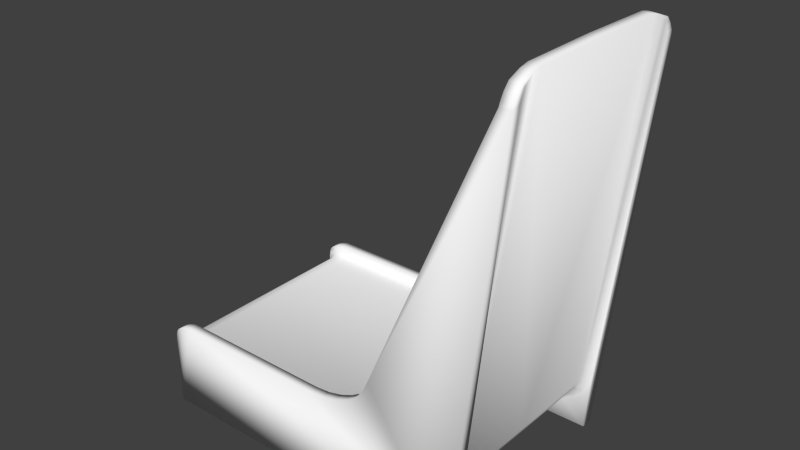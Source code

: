 # Source: seat.blend  (saved by Blender 2.73.0; exported with 4.5.12 LTS)
import bpy
from mathutils import Matrix  # noqa: F401  (used for matrix-valued properties, if any)

bpy.ops.wm.read_factory_settings(use_empty=True)
scene = bpy.context.scene
scene.name = 'Scene'

# ---- collections
col_collection_1 = bpy.data.collections.new('Collection 1'); scene.collection.children.link(col_collection_1)

# ---- materials (node trees are filled in below, after node groups)
mat_defaultwhite = bpy.data.materials.new('DefaultWhite')
mat_defaultwhite.alpha_threshold = 0.0
mat_defaultwhite.use_transparent_shadow = False
mat_defaultwhite.diffuse_color = (1.0, 1.0, 1.0, 1.0)
mat_defaultwhite.roughness = 0.5

# ---- node groups
ng_auto_smooth = bpy.data.node_groups.new('Auto Smooth', 'GeometryNodeTree')
_s = ng_auto_smooth.interface.new_socket(name='Geometry', in_out='OUTPUT', socket_type='NodeSocketGeometry')
_s = ng_auto_smooth.interface.new_socket(name='Geometry', in_out='INPUT', socket_type='NodeSocketGeometry')
_s = ng_auto_smooth.interface.new_socket(name='Angle', in_out='INPUT', socket_type='NodeSocketFloat')
_s.subtype = 'ANGLE'
_s.min_value = 0.0
_s.max_value = 3.142
ng_auto_smooth.is_modifier = True
_N = ng_auto_smooth.nodes; _L = ng_auto_smooth.links
n0 = _N.new('NodeGroupOutput'); n0.name = 'Group Output'; n0.location = (480, -100)
n1 = _N.new('NodeGroupInput'); n1.name = 'Group Input'; n1.location = (-420, -300)
n2 = _N.new('NodeGroupInput'); n2.name = 'Group Input.001'; n2.location = (-60, -100)
n3 = _N.new('GeometryNodeSetShadeSmooth'); n3.name = 'Set Shade Smooth'; n3.location = (120, -100)
n3.domain = 'EDGE'
n4 = _N.new('GeometryNodeSetShadeSmooth'); n4.name = 'Set Shade Smooth.001'; n4.location = (300, -100)
n5 = _N.new('GeometryNodeInputMeshEdgeAngle'); n5.name = 'Edge Angle'; n5.location = (-420, -220)
n6 = _N.new('GeometryNodeInputEdgeSmooth'); n6.name = 'Is Edge Smooth'; n6.location = (-60, -160)
n7 = _N.new('GeometryNodeInputShadeSmooth'); n7.name = 'Is Face Smooth'; n7.location = (-240, -340)
n8 = _N.new('FunctionNodeBooleanMath'); n8.name = 'Boolean Math'; n8.location = (-60, -220)
n9 = _N.new('FunctionNodeCompare'); n9.name = 'Compare'; n9.location = (-240, -180)
n9.operation = 'LESS_EQUAL'
_L.new(n5.outputs[0], n9.inputs[0])
_L.new(n4.outputs[0], n0.inputs[0])
_L.new(n1.outputs[1], n9.inputs[1])
_L.new(n9.outputs[0], n8.inputs[0])
_L.new(n7.outputs[0], n8.inputs[1])
_L.new(n2.outputs[0], n3.inputs[0])
_L.new(n6.outputs[0], n3.inputs[1])
_L.new(n3.outputs[0], n4.inputs[0])
_L.new(n8.outputs[0], n3.inputs[2])
n0.is_active_output = True

# ---- material node trees

# ---- world
world_world = bpy.data.worlds.new('World'); scene.world = world_world
world_world.color = (0.05088, 0.05088, 0.05088)
world_world.use_sun_shadow = False
world_world.sun_shadow_jitter_overblur = 0.0
world_world.cycles.sampling_method = 'MANUAL'
world_world.cycles.sample_map_resolution = 256

# ---- meshes
me_seat = bpy.data.meshes.new('seat')
me_seat.from_pydata([(-0.3456, -0.1343, -0.04407), (-0.3466, -0.1356, -0.0423), (-0.3543, -0.1267, -0.04948), (0.04163, -0.1313, -0.1087), (0.04555, -0.1343, -0.1102), (0.03027, -0.1343, -0.1199), (0.02637, -0.1313, -0.1184), (-0.05456, -0.1356, -0.04223), (-0.05235, -0.1343, -0.04392), (-0.3677, -0.1343, -0.05971), (-0.3696, -0.1356, -0.05835), (-0.367, -0.1356, -0.05025), (-0.365, -0.1343, -0.05161), (-0.3479, -0.1356, -0.03381), (-0.3548, -0.1356, -0.03488), (-0.3548, -0.1509, -0.03488), (-0.3479, -0.1509, -0.03381), (0.06104, 0.0, -0.07737), (0.05232, 0.0, -0.09328), (-0.009568, -0.1267, -0.02282), (-0.01179, -0.1313, -0.02048), (-0.002222, -0.1313, 0.002342), (0.0, -0.1267, 0.0), (-0.3666, -0.1313, -0.1256), (-0.3676, -0.1343, -0.1277), (-0.3665, -0.1313, -0.06121), (-0.02515, 0.0, -0.03966), (-0.02515, -0.1267, -0.03966), (-0.37, -0.1509, -0.1505), (-0.3702, -0.1509, -0.05509), (-0.3702, -0.1356, -0.05509), (-0.37, -0.1356, -0.1505), (0.107, -0.1421, 0.3802), (0.1063, -0.1343, 0.3797), (0.107, -0.1356, 0.3751), (0.107, -0.1441, 0.3751), (-0.3642, -0.1267, -0.06237), (-0.3639, -0.1313, -0.05312), (-0.3616, -0.1267, -0.05428), (-0.365, -0.1356, -0.04005), (-0.3679, -0.1356, -0.04432), (-0.3679, -0.1509, -0.04432), (-0.365, -0.1509, -0.04005), (-0.02736, -0.1313, -0.03732), (-0.02858, -0.1343, -0.03502), (-0.01301, -0.1343, -0.01818), (0.1222, -0.1303, 0.3964), (0.1217, -0.1267, 0.3927), (0.1217, -0.114, 0.4023), (0.107, -0.1268, 0.3935), (0.107, -0.1303, 0.3964), (0.1072, -0.114, 0.4033), (-0.1165, -0.1356, -0.03213), (-0.1368, -0.1356, -0.0341), (-0.1368, -0.1509, -0.0341), (-0.1165, -0.1509, -0.03213), (0.06418, -0.1313, -0.07964), (0.0681, -0.1343, -0.08116), (0.05938, -0.1343, -0.09707), (0.05546, -0.1313, -0.09555), (-0.05051, -0.1356, 0.009729), (-0.05844, -0.1356, -0.001905), (-0.05844, -0.1509, -0.001905), (-0.05051, -0.1509, 0.009729), (-0.3642, 0.0, -0.1237), (-0.009568, 0.0, -0.02282), (-0.08201, -0.1356, -0.02032), (-0.09808, -0.1356, -0.02723), (-0.09808, -0.1509, -0.02723), (-0.08201, -0.1509, -0.02032), (-0.06884, -0.1356, -0.01208), (-0.06884, -0.1509, -0.01208), (-0.3568, -0.1343, -0.04534), (-0.3578, -0.1356, -0.04357), (0.05232, -0.1267, -0.09328), (0.03849, -0.1267, -0.1065), (0.03849, 0.0, -0.1065), (-0.3434, -0.1267, -0.04857), (-0.3451, -0.1313, -0.04646), (0.1217, 0.0, 0.4061), (0.1072, 0.0, 0.4071), (0.1072, -0.1018, 0.4058), (0.1217, -0.1018, 0.4047), (-0.03079, -0.1356, -0.03332), (0.02323, 0.0, -0.1161), (0.02323, -0.1267, -0.1161), (-0.3642, -0.1267, -0.1237), (-0.01522, -0.1356, -0.01648), (-0.3563, -0.1313, -0.04772), (-0.3606, -0.1356, -0.03695), (-0.3606, -0.1509, -0.03695), (-0.3696, -0.1509, -0.04946), (-0.3696, -0.1356, -0.04946), (-0.04891, -0.1267, -0.04857), (-0.05113, -0.1313, -0.04622), (-0.3404, -0.1356, -0.03379), (-0.3404, -0.1509, -0.03379), (-0.04477, -0.1356, 0.0221), (-0.04477, -0.1509, 0.0221), (-0.003444, -0.1343, 0.004644), (0.1066, -0.1313, 0.3861), (0.107, -0.1372, 0.3885), (0.1222, -0.1343, 0.3786), (0.1222, -0.1421, 0.3802), (0.1222, -0.1441, 0.3751), (0.1222, -0.1356, 0.3738), (0.1222, -0.1313, 0.3852), (0.1222, -0.1372, 0.3885), (-0.005638, -0.1356, 0.006338), (-0.3691, -0.1356, -0.1305), (0.06104, -0.1267, -0.07737), (-0.04891, 0.0, -0.04857), (0.0664, -0.1356, -0.1505), (0.0664, -0.1509, -0.1505), (0.07154, -0.1356, -0.08276), (0.03372, -0.1356, -0.1215), (0.04899, -0.1356, -0.1118), (0.06282, -0.1356, -0.09867), (-0.3456, 0.1343, -0.04407), (-0.3466, 0.1356, -0.0423), (-0.3543, 0.0, -0.04948), (-0.3543, 0.1267, -0.04948), (0.04163, 0.1313, -0.1087), (0.04555, 0.1343, -0.1102), (0.03027, 0.1343, -0.1199), (0.02637, 0.1313, -0.1184), (-0.3434, 0.0, -0.04857), (-0.05456, 0.1356, -0.04223), (-0.05235, 0.1343, -0.04392), (-0.3677, 0.1343, -0.05971), (-0.3696, 0.1356, -0.05835), (-0.367, 0.1356, -0.05025), (-0.365, 0.1343, -0.05161), (-0.3479, 0.1356, -0.03381), (-0.3548, 0.1356, -0.03488), (-0.3548, 0.1509, -0.03488), (-0.3479, 0.1509, -0.03381), (-0.009568, 0.1267, -0.02282), (-0.01179, 0.1313, -0.02048), (-0.002222, 0.1313, 0.002342), (0.0, 0.1267, 0.0), (-0.3666, 0.1313, -0.1256), (-0.3676, 0.1343, -0.1277), (-0.3665, 0.1313, -0.06121), (-0.02515, 0.1267, -0.03966), (-0.37, 0.1509, -0.1505), (-0.3702, 0.1509, -0.05509), (-0.3702, 0.1356, -0.05509), (-0.37, 0.1356, -0.1505), (0.107, 0.1421, 0.3802), (0.1063, 0.1343, 0.3797), (0.107, 0.1356, 0.3751), (0.107, 0.1441, 0.3751), (-0.3642, 0.1267, -0.06237), (-0.3639, 0.1313, -0.05312), (-0.3616, 0.1267, -0.05428), (-0.365, 0.1356, -0.04005), (-0.3679, 0.1356, -0.04432), (-0.3679, 0.1509, -0.04432), (-0.365, 0.1509, -0.04005), (-0.02736, 0.1313, -0.03732), (-0.02858, 0.1343, -0.03502), (-0.01301, 0.1343, -0.01818), (0.1222, 0.1303, 0.3964), (0.1217, 0.1267, 0.3927), (0.1217, 0.114, 0.4023), (0.107, 0.1268, 0.3935), (0.107, 0.1303, 0.3964), (0.1072, 0.114, 0.4033), (-0.1165, 0.1356, -0.03213), (-0.1368, 0.1356, -0.0341), (-0.1368, 0.1509, -0.0341), (-0.1165, 0.1509, -0.03213), (0.06418, 0.1313, -0.07964), (0.0681, 0.1343, -0.08116), (0.05938, 0.1343, -0.09707), (0.05546, 0.1313, -0.09555), (-0.3616, 0.0, -0.05428), (-0.05051, 0.1356, 0.009729), (-0.05844, 0.1356, -0.001905), (-0.05844, 0.1509, -0.001905), (-0.05051, 0.1509, 0.009729), (-0.3642, 0.0, -0.06237), (0.0, 0.0, 0.0), (-0.08201, 0.1356, -0.02032), (-0.09808, 0.1356, -0.02723), (-0.09808, 0.1509, -0.02723), (-0.08201, 0.1509, -0.02032), (-0.06884, 0.1356, -0.01208), (-0.06884, 0.1509, -0.01208), (-0.3568, 0.1343, -0.04534), (-0.3578, 0.1356, -0.04357), (0.05232, 0.1267, -0.09328), (0.03849, 0.1267, -0.1065), (-0.3434, 0.1267, -0.04857), (-0.3451, 0.1313, -0.04645), (0.1072, 0.1018, 0.4058), (0.1217, 0.1018, 0.4047), (-0.03079, 0.1356, -0.03332), (0.02323, 0.1267, -0.1161), (-0.3642, 0.1267, -0.1237), (-0.01522, 0.1356, -0.01648), (-0.3563, 0.1313, -0.04772), (-0.3606, 0.1356, -0.03695), (-0.3606, 0.1509, -0.03695), (-0.3696, 0.1509, -0.04946), (-0.3696, 0.1356, -0.04946), (-0.04891, 0.1267, -0.04857), (-0.05113, 0.1313, -0.04622), (-0.3404, 0.1356, -0.03379), (-0.3404, 0.1509, -0.03379), (-0.04477, 0.1356, 0.0221), (-0.04477, 0.1509, 0.0221), (-0.003444, 0.1343, 0.004644), (0.1066, 0.1313, 0.3861), (0.107, 0.1372, 0.3885), (0.1222, 0.1343, 0.3786), (0.1222, 0.1421, 0.3802), (0.1222, 0.1441, 0.3751), (0.1222, 0.1356, 0.3738), (0.1222, 0.1313, 0.3852), (0.1222, 0.1372, 0.3885), (-0.005638, 0.1356, 0.006338), (-0.3691, 0.1356, -0.1305), (0.06104, 0.1267, -0.07737), (0.0664, 0.1356, -0.1505), (0.0664, 0.1509, -0.1505), (0.07154, 0.1356, -0.08276), (0.03372, 0.1356, -0.1215), (0.04899, 0.1356, -0.1118), (0.06282, 0.1356, -0.09867)], [], [(3, 4, 5, 6), (40, 11, 92), (9, 10, 11, 12), (13, 14, 15, 16), (19, 20, 21, 22), (23, 24, 9, 25), (28, 29, 30, 31), (32, 33, 34, 35), (36, 25, 37, 38), (39, 40, 41, 42), (46, 47, 48), (49, 50, 51), (25, 9, 12, 37), (52, 53, 54, 55), (56, 57, 58, 59), (60, 61, 62, 63), (66, 67, 68, 69), (11, 10, 30, 92), (18, 74, 75, 76), (94, 8, 44, 43), (95, 13, 16, 96), (74, 59, 3, 75), (79, 80, 81, 82), (86, 23, 25, 36), (14, 89, 90, 15), (29, 91, 92, 30), (93, 94, 43, 27), (34, 97, 98, 35), (28, 96, 16), (53, 7, 1, 95), (50, 49, 100, 101), (53, 95, 96, 54), (102, 103, 104, 105), (2, 88, 78, 77), (40, 92, 91, 41), (28, 41, 91), (101, 100, 33, 32), (89, 39, 42, 90), (1, 13, 95), (38, 37, 88, 2), (27, 43, 20, 19), (106, 107, 103, 102), (67, 7, 52), (42, 28, 90), (52, 7, 53), (78, 0, 8, 94), (17, 110, 74, 18), (40, 39, 73, 11), (75, 3, 6, 85), (13, 1, 73, 14), (77, 78, 94, 93), (113, 54, 96, 28), (37, 12, 72, 88), (43, 44, 45, 20), (33, 21, 99), (20, 45, 99, 21), (56, 106, 102, 57), (0, 78, 88, 72), (0, 1, 7, 8), (51, 81, 22), (47, 46, 107, 106), (90, 28, 15), (112, 105, 104, 113), (73, 89, 14), (111, 93, 27, 26), (76, 75, 85, 84), (39, 89, 73), (12, 11, 73, 72), (44, 83, 87, 45), (59, 58, 4, 3), (1, 0, 72, 73), (110, 56, 59, 74), (49, 22, 100), (110, 82, 48), (97, 60, 63, 98), (62, 113, 63), (63, 113, 98), (61, 70, 71, 62), (113, 55, 54), (71, 69, 113), (71, 113, 62), (67, 52, 55, 68), (113, 69, 68), (70, 66, 69, 71), (51, 22, 49), (31, 112, 113, 28), (46, 50, 101, 107), (103, 32, 35, 104), (98, 113, 104, 35), (34, 99, 108), (57, 114, 117, 58), (110, 48, 47), (82, 81, 51, 48), (48, 51, 50, 46), (58, 117, 116, 4), (57, 102, 114), (100, 21, 33), (114, 102, 105), (113, 68, 55), (33, 99, 34), (100, 22, 21), (9, 24, 109, 10), (107, 101, 32, 103), (82, 110, 17, 79), (4, 116, 115, 5), (110, 47, 106, 56), (15, 28, 16), (28, 42, 41), (29, 28, 91), (30, 10, 109, 31), (114, 105, 112), (8, 7, 83, 44), (45, 87, 108, 99), (26, 27, 19, 65), (66, 7, 67), (70, 7, 66), (60, 87, 83, 61), (97, 108, 87, 60), (7, 70, 61, 83), (34, 108, 97), (114, 112, 117), (112, 116, 117), (112, 115, 116), (115, 112, 31, 109), (122, 125, 124, 123), (157, 206, 131), (129, 132, 131, 130), (133, 136, 135, 134), (137, 140, 139, 138), (141, 143, 129, 142), (145, 148, 147, 146), (149, 152, 151, 150), (153, 155, 154, 143), (156, 159, 158, 157), (163, 165, 164), (166, 168, 167), (143, 154, 132, 129), (169, 172, 171, 170), (173, 176, 175, 174), (178, 181, 180, 179), (184, 187, 186, 185), (131, 206, 147, 130), (208, 160, 161, 128), (209, 210, 136, 133), (192, 193, 122, 176), (200, 153, 143, 141), (177, 120, 121, 155), (134, 135, 204, 203), (146, 147, 206, 205), (207, 144, 160, 208), (151, 152, 212, 211), (145, 136, 210), (170, 209, 119, 127), (167, 215, 214, 166), (170, 171, 210, 209), (216, 219, 218, 217), (121, 194, 195, 202), (157, 158, 205, 206), (145, 205, 158), (215, 149, 150, 214), (203, 204, 159, 156), (119, 209, 133), (155, 121, 202, 154), (144, 137, 138, 160), (220, 216, 217, 221), (185, 169, 127), (159, 204, 145), (169, 170, 127), (195, 208, 128, 118), (157, 131, 191, 156), (193, 199, 125, 122), (133, 134, 191, 119), (194, 207, 208, 195), (226, 145, 210, 171), (154, 202, 190, 132), (160, 138, 162, 161), (150, 213, 139), (138, 139, 213, 162), (173, 174, 216, 220), (118, 190, 202, 195), (118, 128, 127, 119), (168, 140, 196), (164, 220, 221, 163), (204, 135, 145), (225, 226, 218, 219), (191, 134, 203), (156, 191, 203), (132, 190, 191, 131), (161, 162, 201, 198), (176, 122, 123, 175), (119, 191, 190, 118), (224, 192, 176, 173), (166, 214, 140), (224, 165, 197), (211, 212, 181, 178), (180, 181, 226), (181, 212, 226), (179, 180, 189, 188), (226, 171, 172), (189, 226, 187), (189, 180, 226), (185, 186, 172, 169), (226, 186, 187), (188, 189, 187, 184), (168, 166, 140), (148, 145, 226, 225), (163, 221, 215, 167), (217, 218, 152, 149), (212, 152, 218, 226), (151, 222, 213), (174, 175, 230, 227), (224, 164, 165), (197, 165, 168, 196), (165, 163, 167, 168), (175, 123, 229, 230), (174, 227, 216), (214, 150, 139), (227, 219, 216), (226, 172, 186), (150, 151, 213), (214, 139, 140), (129, 130, 223, 142), (221, 217, 149, 215), (123, 124, 228, 229), (224, 173, 220, 164), (135, 136, 145), (145, 158, 159), (120, 126, 194, 121), (146, 205, 145), (147, 148, 223, 130), (182, 177, 155, 153), (227, 225, 219), (128, 161, 198, 127), (162, 213, 222, 201), (184, 185, 127), (188, 184, 127), (178, 179, 198, 201), (211, 178, 201, 222), (127, 198, 179, 188), (151, 211, 222), (227, 230, 225), (225, 230, 229), (225, 229, 228), (228, 223, 148, 225), (177, 38, 2, 120), (64, 86, 36, 182), (22, 183, 65, 19), (126, 77, 93, 111), (183, 22, 81, 80), (120, 2, 77, 126), (182, 36, 38, 177), (18, 76, 193, 192), (79, 197, 196, 80), (64, 182, 153, 200), (140, 137, 65, 183), (17, 18, 192, 224), (111, 26, 144, 207), (76, 84, 199, 193), (126, 111, 207, 194), (183, 80, 196, 140), (197, 79, 17, 224), (26, 65, 137, 144)])
me_seat.polygons.foreach_set('use_smooth', [True] * 262)
_uv = me_seat.uv_layers.new(name='UVMap')
_uv.uv.foreach_set('vector', [0.7129, 0.1304, 0.7175, 0.128, 0.7175, 0.1131, 0.7129, 0.1154, 0.7195, 0.2305, 0.7195, 0.2213, 0.7195, 0.2225, 0.7175, 0.2066, 0.7195, 0.2087, 0.7195, 0.2213, 0.7175, 0.2192, 0.7195, 0.2468, 0.7195, 0.2452, 0.7433, 0.2452, 0.7433, 0.2468, 0.7058, 0.2639, 0.7129, 0.2676, 0.7129, 0.303, 0.7058, 0.2994, 0.7129, 0.1041, 0.7175, 0.1009, 0.7175, 0.2066, 0.7129, 0.2042, 0.7433, 0.06551, 0.7433, 0.2138, 0.7195, 0.2138, 0.7195, 0.06551, 0.7296, 0.8905, 0.7175, 0.8897, 0.7195, 0.8825, 0.7328, 0.8825, 0.7058, 0.2024, 0.7129, 0.2042, 0.7129, 0.2168, 0.7058, 0.215, 0.7195, 0.2371, 0.7195, 0.2305, 0.7433, 0.2305, 0.7433, 0.2371, 0.7113, 0.9156, 0.7058, 0.9098, 0.686, 0.9248, 0.7059, 0.9112, 0.7113, 0.9156, 0.686, 0.9263, 0.7129, 0.2042, 0.7175, 0.2066, 0.7175, 0.2192, 0.7129, 0.2168, 0.7195, 0.2495, 0.7195, 0.2464, 0.7433, 0.2464, 0.7433, 0.2495, 0.7129, 0.1756, 0.7175, 0.1732, 0.7175, 0.1485, 0.7129, 0.1509, 0.7195, 0.3145, 0.7195, 0.2964, 0.7433, 0.2964, 0.7433, 0.3145, 0.7195, 0.2678, 0.7195, 0.2571, 0.7433, 0.2571, 0.7433, 0.2678, 0.7195, 0.2213, 0.7195, 0.2087, 0.7195, 0.2138, 0.7195, 0.2225, 0.5088, 0.1544, 0.7058, 0.1544, 0.7058, 0.1339, 0.5088, 0.1339, 0.7129, 0.2275, 0.7175, 0.2311, 0.7175, 0.245, 0.7129, 0.2414, 0.7195, 0.2469, 0.7195, 0.2468, 0.7433, 0.2468, 0.7433, 0.2469, 0.7058, 0.1544, 0.7129, 0.1509, 0.7129, 0.1304, 0.7058, 0.1339, 0.5088, 0.9307, 0.5088, 0.9323, 0.6671, 0.9301, 0.6671, 0.9286, 0.7058, 0.107, 0.7129, 0.1041, 0.7129, 0.2042, 0.7058, 0.2024, 0.7195, 0.2452, 0.7195, 0.242, 0.7433, 0.242, 0.7433, 0.2452, 0.7433, 0.2138, 0.7433, 0.2225, 0.7195, 0.2225, 0.7195, 0.2138, 0.7058, 0.2239, 0.7129, 0.2275, 0.7129, 0.2414, 0.7058, 0.2377, 0.7195, 0.8825, 0.7195, 0.3338, 0.7433, 0.3338, 0.7328, 0.8825, 0.7433, 0.06551, 0.7433, 0.2469, 0.7433, 0.2468, 0.7195, 0.2464, 0.7195, 0.2338, 0.7195, 0.2336, 0.7195, 0.2469, 0.7113, 0.9156, 0.7059, 0.9112, 0.7129, 0.8995, 0.7221, 0.9034, 0.7195, 0.2464, 0.7195, 0.2469, 0.7433, 0.2469, 0.7433, 0.2464, 0.7175, 0.8879, 0.7296, 0.8905, 0.7328, 0.8825, 0.7195, 0.8804, 0.7058, 0.2225, 0.7129, 0.2252, 0.7129, 0.2272, 0.7058, 0.2239, 0.7195, 0.2305, 0.7195, 0.2225, 0.7433, 0.2225, 0.7433, 0.2305, 0.7433, 0.06551, 0.7433, 0.2305, 0.7433, 0.2225, 0.7221, 0.9034, 0.7129, 0.8995, 0.7175, 0.8897, 0.7296, 0.8905, 0.7195, 0.242, 0.7195, 0.2371, 0.7433, 0.2371, 0.7433, 0.242, 0.7195, 0.2336, 0.7195, 0.2468, 0.7195, 0.2469, 0.7058, 0.215, 0.7129, 0.2168, 0.7129, 0.2252, 0.7058, 0.2225, 0.7058, 0.2377, 0.7129, 0.2414, 0.7129, 0.2676, 0.7058, 0.2639, 0.7129, 0.8982, 0.7221, 0.9034, 0.7296, 0.8905, 0.7175, 0.8879, 0.7195, 0.2571, 0.7195, 0.2338, 0.7195, 0.2495, 0.7433, 0.2371, 0.7433, 0.06551, 0.7433, 0.242, 0.7195, 0.2495, 0.7195, 0.2338, 0.7195, 0.2464, 0.7129, 0.2272, 0.7175, 0.2309, 0.7175, 0.2311, 0.7129, 0.2275, 0.5088, 0.1791, 0.7058, 0.1791, 0.7058, 0.1544, 0.5088, 0.1544, 0.7195, 0.2305, 0.7195, 0.2371, 0.7195, 0.2317, 0.7195, 0.2213, 0.7058, 0.1339, 0.7129, 0.1304, 0.7129, 0.1154, 0.7058, 0.1189, 0.7195, 0.2468, 0.7195, 0.2336, 0.7195, 0.2317, 0.7195, 0.2452, 0.7058, 0.2239, 0.7129, 0.2272, 0.7129, 0.2275, 0.7058, 0.2239, 0.7433, 0.06551, 0.7433, 0.2464, 0.7433, 0.2469, 0.7433, 0.06551, 0.7129, 0.2168, 0.7175, 0.2192, 0.7175, 0.2289, 0.7129, 0.2252, 0.7129, 0.2414, 0.7175, 0.245, 0.7175, 0.2711, 0.7129, 0.2676, 0.7175, 0.8897, 0.7129, 0.303, 0.7175, 0.3066, 0.7129, 0.2676, 0.7175, 0.2711, 0.7175, 0.3066, 0.7129, 0.303, 0.7129, 0.1756, 0.7129, 0.8982, 0.7175, 0.8879, 0.7175, 0.1732, 0.7175, 0.2309, 0.7129, 0.2272, 0.7129, 0.2252, 0.7175, 0.2289, 0.7175, 0.2309, 0.7195, 0.2336, 0.7195, 0.2338, 0.7175, 0.2311, 0.686, 0.9263, 0.6671, 0.9301, 0.7058, 0.2994, 0.7058, 0.9098, 0.7113, 0.9156, 0.7221, 0.9034, 0.7129, 0.8982, 0.7433, 0.242, 0.7433, 0.06551, 0.7433, 0.2452, 0.7195, 0.06551, 0.7195, 0.8804, 0.7328, 0.8825, 0.7433, 0.06551, 0.7195, 0.2317, 0.7195, 0.242, 0.7195, 0.2452, 0.5088, 0.2239, 0.7058, 0.2239, 0.7058, 0.2377, 0.5088, 0.2377, 0.5088, 0.1339, 0.7058, 0.1339, 0.7058, 0.1189, 0.5088, 0.1189, 0.7195, 0.2371, 0.7195, 0.242, 0.7195, 0.2317, 0.7175, 0.2192, 0.7195, 0.2213, 0.7195, 0.2317, 0.7175, 0.2289, 0.7175, 0.245, 0.7195, 0.2476, 0.7195, 0.2738, 0.7175, 0.2711, 0.7129, 0.1509, 0.7175, 0.1485, 0.7175, 0.128, 0.7129, 0.1304, 0.7195, 0.2336, 0.7175, 0.2309, 0.7175, 0.2289, 0.7195, 0.2317, 0.7058, 0.1791, 0.7129, 0.1756, 0.7129, 0.1509, 0.7058, 0.1544, 0.7059, 0.9112, 0.7058, 0.2994, 0.7129, 0.8995, 0.7058, 0.1791, 0.6671, 0.9286, 0.686, 0.9248, 0.7195, 0.3338, 0.7195, 0.3145, 0.7433, 0.3145, 0.7433, 0.3338, 0.7433, 0.2964, 0.7433, 0.06551, 0.7433, 0.3145, 0.7433, 0.3145, 0.7433, 0.06551, 0.7433, 0.3338, 0.7195, 0.2964, 0.7195, 0.2806, 0.7433, 0.2806, 0.7433, 0.2964, 0.7433, 0.06551, 0.7433, 0.2495, 0.7433, 0.2464, 0.7433, 0.2806, 0.7433, 0.2678, 0.7433, 0.06551, 0.7433, 0.2806, 0.7433, 0.06551, 0.7433, 0.2964, 0.7195, 0.2571, 0.7195, 0.2495, 0.7433, 0.2495, 0.7433, 0.2571, 0.7433, 0.06551, 0.7433, 0.2678, 0.7433, 0.2571, 0.7195, 0.2806, 0.7195, 0.2678, 0.7433, 0.2678, 0.7433, 0.2806, 0.686, 0.9263, 0.7058, 0.2994, 0.7059, 0.9112, 0.7195, 0.06551, 0.7195, 0.06551, 0.7433, 0.06551, 0.7433, 0.06551, 0.7113, 0.9156, 0.7113, 0.9156, 0.7221, 0.9034, 0.7221, 0.9034, 0.7296, 0.8905, 0.7296, 0.8905, 0.7328, 0.8825, 0.7328, 0.8825, 0.7433, 0.3338, 0.7433, 0.06551, 0.7328, 0.8825, 0.7328, 0.8825, 0.7195, 0.8825, 0.7175, 0.3066, 0.7195, 0.3093, 0.7175, 0.1732, 0.7195, 0.1708, 0.7195, 0.146, 0.7175, 0.1485, 0.7058, 0.1791, 0.686, 0.9248, 0.7058, 0.9098, 0.6671, 0.9286, 0.6671, 0.9301, 0.686, 0.9263, 0.686, 0.9248, 0.686, 0.9248, 0.686, 0.9263, 0.7113, 0.9156, 0.7113, 0.9156, 0.7175, 0.1485, 0.7195, 0.146, 0.7195, 0.1255, 0.7175, 0.128, 0.7175, 0.1732, 0.7175, 0.8879, 0.7195, 0.1708, 0.7129, 0.8995, 0.7129, 0.303, 0.7175, 0.8897, 0.7195, 0.1708, 0.7175, 0.8879, 0.7195, 0.8804, 0.7433, 0.06551, 0.7433, 0.2571, 0.7433, 0.2495, 0.7175, 0.8897, 0.7175, 0.3066, 0.7195, 0.8825, 0.7129, 0.8995, 0.7058, 0.2994, 0.7129, 0.303, 0.7175, 0.2066, 0.7175, 0.1009, 0.7195, 0.09661, 0.7195, 0.2087, 0.7221, 0.9034, 0.7221, 0.9034, 0.7296, 0.8905, 0.7296, 0.8905, 0.6671, 0.9286, 0.7058, 0.1791, 0.5088, 0.1791, 0.5088, 0.9307, 0.7175, 0.128, 0.7195, 0.1255, 0.7195, 0.1106, 0.7175, 0.1131, 0.7058, 0.1791, 0.7058, 0.9098, 0.7129, 0.8982, 0.7129, 0.1756, 0.7433, 0.2452, 0.7433, 0.06551, 0.7433, 0.2468, 0.7433, 0.06551, 0.7433, 0.2371, 0.7433, 0.2305, 0.7433, 0.2138, 0.7433, 0.06551, 0.7433, 0.2225, 0.7195, 0.2138, 0.7195, 0.2087, 0.7195, 0.09661, 0.7195, 0.06551, 0.7195, 0.1708, 0.7195, 0.8804, 0.7195, 0.06551, 0.7175, 0.2311, 0.7195, 0.2338, 0.7195, 0.2476, 0.7175, 0.245, 0.7175, 0.2711, 0.7195, 0.2738, 0.7195, 0.3093, 0.7175, 0.3066, 0.5088, 0.2377, 0.7058, 0.2377, 0.7058, 0.2639, 0.5088, 0.2639, 0.7195, 0.2678, 0.7195, 0.2338, 0.7195, 0.2571, 0.7195, 0.2806, 0.7195, 0.2338, 0.7195, 0.2678, 0.7195, 0.3145, 0.7195, 0.2738, 0.7195, 0.2476, 0.7195, 0.2964, 0.7195, 0.3338, 0.7195, 0.3093, 0.7195, 0.2738, 0.7195, 0.3145, 0.7195, 0.2338, 0.7195, 0.2806, 0.7195, 0.2964, 0.7195, 0.2476, 0.7195, 0.8825, 0.7195, 0.3093, 0.7195, 0.3338, 0.7195, 0.1708, 0.7195, 0.06551, 0.7195, 0.146, 0.7195, 0.06551, 0.7195, 0.1255, 0.7195, 0.146, 0.7195, 0.06551, 0.7195, 0.1106, 0.7195, 0.1255, 0.7195, 0.1106, 0.7195, 0.06551, 0.7195, 0.06551, 0.7195, 0.09661, 0.3046, 0.1304, 0.3046, 0.1154, 0.3, 0.1131, 0.3, 0.128, 0.298, 0.2305, 0.298, 0.2225, 0.298, 0.2213, 0.3, 0.2066, 0.3, 0.2192, 0.298, 0.2213, 0.298, 0.2087, 0.298, 0.2468, 0.2742, 0.2468, 0.2742, 0.2452, 0.298, 0.2452, 0.3117, 0.2639, 0.3117, 0.2994, 0.3046, 0.303, 0.3046, 0.2676, 0.3046, 0.1041, 0.3046, 0.2042, 0.3, 0.2066, 0.3, 0.1009, 0.2742, 0.06551, 0.298, 0.06551, 0.298, 0.2138, 0.2742, 0.2138, 0.2879, 0.8905, 0.2847, 0.8825, 0.298, 0.8825, 0.3, 0.8897, 0.3117, 0.2024, 0.3117, 0.215, 0.3046, 0.2168, 0.3046, 0.2042, 0.298, 0.2371, 0.2742, 0.2371, 0.2742, 0.2305, 0.298, 0.2305, 0.3062, 0.9156, 0.3315, 0.9248, 0.3117, 0.9098, 0.3116, 0.9112, 0.3315, 0.9263, 0.3062, 0.9156, 0.3046, 0.2042, 0.3046, 0.2168, 0.3, 0.2192, 0.3, 0.2066, 0.298, 0.2495, 0.2742, 0.2495, 0.2742, 0.2464, 0.298, 0.2464, 0.3046, 0.1756, 0.3046, 0.1509, 0.3, 0.1485, 0.3, 0.1732, 0.298, 0.3145, 0.2742, 0.3145, 0.2742, 0.2964, 0.298, 0.2964, 0.298, 0.2678, 0.2742, 0.2678, 0.2742, 0.2571, 0.298, 0.2571, 0.298, 0.2213, 0.298, 0.2225, 0.298, 0.2138, 0.298, 0.2087, 0.3046, 0.2275, 0.3046, 0.2414, 0.3, 0.245, 0.3, 0.2311, 0.298, 0.2469, 0.2742, 0.2469, 0.2742, 0.2468, 0.298, 0.2468, 0.3117, 0.1544, 0.3117, 0.1339, 0.3046, 0.1304, 0.3046, 0.1509, 0.3117, 0.107, 0.3117, 0.2024, 0.3046, 0.2042, 0.3046, 0.1041, 0.5088, 0.215, 0.5088, 0.2225, 0.3117, 0.2225, 0.3117, 0.215, 0.298, 0.2452, 0.2742, 0.2452, 0.2742, 0.242, 0.298, 0.242, 0.2742, 0.2138, 0.298, 0.2138, 0.298, 0.2225, 0.2742, 0.2225, 0.3117, 0.2239, 0.3117, 0.2377, 0.3046, 0.2414, 0.3046, 0.2275, 0.298, 0.8825, 0.2847, 0.8825, 0.2742, 0.3338, 0.298, 0.3338, 0.2742, 0.06551, 0.2742, 0.2468, 0.2742, 0.2469, 0.298, 0.2464, 0.298, 0.2469, 0.298, 0.2336, 0.298, 0.2338, 0.3062, 0.9156, 0.2955, 0.9034, 0.3046, 0.8995, 0.3116, 0.9112, 0.298, 0.2464, 0.2742, 0.2464, 0.2742, 0.2469, 0.298, 0.2469, 0.3, 0.8879, 0.298, 0.8804, 0.2847, 0.8825, 0.2879, 0.8905, 0.3117, 0.2225, 0.3117, 0.2239, 0.3046, 0.2272, 0.3046, 0.2252, 0.298, 0.2305, 0.2742, 0.2305, 0.2742, 0.2225, 0.298, 0.2225, 0.2742, 0.06551, 0.2742, 0.2225, 0.2742, 0.2305, 0.2955, 0.9034, 0.2879, 0.8905, 0.3, 0.8897, 0.3046, 0.8995, 0.298, 0.242, 0.2742, 0.242, 0.2742, 0.2371, 0.298, 0.2371, 0.298, 0.2336, 0.298, 0.2469, 0.298, 0.2468, 0.3117, 0.215, 0.3117, 0.2225, 0.3046, 0.2252, 0.3046, 0.2168, 0.3117, 0.2377, 0.3117, 0.2639, 0.3046, 0.2676, 0.3046, 0.2414, 0.3046, 0.8982, 0.3, 0.8879, 0.2879, 0.8905, 0.2955, 0.9034, 0.298, 0.2571, 0.298, 0.2495, 0.298, 0.2338, 0.2742, 0.2371, 0.2742, 0.242, 0.2742, 0.06551, 0.298, 0.2495, 0.298, 0.2464, 0.298, 0.2338, 0.3046, 0.2272, 0.3046, 0.2275, 0.3, 0.2311, 0.3, 0.2309, 0.298, 0.2305, 0.298, 0.2213, 0.298, 0.2317, 0.298, 0.2371, 0.3117, 0.1339, 0.3117, 0.1189, 0.3046, 0.1154, 0.3046, 0.1304, 0.298, 0.2468, 0.298, 0.2452, 0.298, 0.2317, 0.298, 0.2336, 0.3117, 0.2239, 0.3117, 0.2239, 0.3046, 0.2275, 0.3046, 0.2272, 0.2742, 0.06551, 0.2742, 0.06551, 0.2742, 0.2469, 0.2742, 0.2464, 0.3046, 0.2168, 0.3046, 0.2252, 0.3, 0.2289, 0.3, 0.2192, 0.3046, 0.2414, 0.3046, 0.2676, 0.3, 0.2711, 0.3, 0.245, 0.3, 0.8897, 0.3, 0.3066, 0.3046, 0.303, 0.3046, 0.2676, 0.3046, 0.303, 0.3, 0.3066, 0.3, 0.2711, 0.3046, 0.1756, 0.3, 0.1732, 0.3, 0.8879, 0.3046, 0.8982, 0.3, 0.2309, 0.3, 0.2289, 0.3046, 0.2252, 0.3046, 0.2272, 0.3, 0.2309, 0.3, 0.2311, 0.298, 0.2338, 0.298, 0.2336, 0.3315, 0.9263, 0.3117, 0.2994, 0.3505, 0.9301, 0.3117, 0.9098, 0.3046, 0.8982, 0.2955, 0.9034, 0.3062, 0.9156, 0.2742, 0.242, 0.2742, 0.2452, 0.2742, 0.06551, 0.298, 0.06551, 0.2742, 0.06551, 0.2847, 0.8825, 0.298, 0.8804, 0.298, 0.2317, 0.298, 0.2452, 0.298, 0.242, 0.298, 0.2371, 0.298, 0.2317, 0.298, 0.242, 0.3, 0.2192, 0.3, 0.2289, 0.298, 0.2317, 0.298, 0.2213, 0.3, 0.245, 0.3, 0.2711, 0.298, 0.2738, 0.298, 0.2476, 0.3046, 0.1509, 0.3046, 0.1304, 0.3, 0.128, 0.3, 0.1485, 0.298, 0.2336, 0.298, 0.2317, 0.3, 0.2289, 0.3, 0.2309, 0.3117, 0.1791, 0.3117, 0.1544, 0.3046, 0.1509, 0.3046, 0.1756, 0.3116, 0.9112, 0.3046, 0.8995, 0.3117, 0.2994, 0.3117, 0.1791, 0.3315, 0.9248, 0.3505, 0.9286, 0.298, 0.3338, 0.2742, 0.3338, 0.2742, 0.3145, 0.298, 0.3145, 0.2742, 0.2964, 0.2742, 0.3145, 0.2742, 0.06551, 0.2742, 0.3145, 0.2742, 0.3338, 0.2742, 0.06551, 0.298, 0.2964, 0.2742, 0.2964, 0.2742, 0.2806, 0.298, 0.2806, 0.2742, 0.06551, 0.2742, 0.2464, 0.2742, 0.2495, 0.2742, 0.2806, 0.2742, 0.06551, 0.2742, 0.2678, 0.2742, 0.2806, 0.2742, 0.2964, 0.2742, 0.06551, 0.298, 0.2571, 0.2742, 0.2571, 0.2742, 0.2495, 0.298, 0.2495, 0.2742, 0.06551, 0.2742, 0.2571, 0.2742, 0.2678, 0.298, 0.2806, 0.2742, 0.2806, 0.2742, 0.2678, 0.298, 0.2678, 0.3315, 0.9263, 0.3116, 0.9112, 0.3117, 0.2994, 0.298, 0.06551, 0.2742, 0.06551, 0.2742, 0.06551, 0.298, 0.06551, 0.3062, 0.9156, 0.2955, 0.9034, 0.2955, 0.9034, 0.3062, 0.9156, 0.2879, 0.8905, 0.2847, 0.8825, 0.2847, 0.8825, 0.2879, 0.8905, 0.2742, 0.3338, 0.2847, 0.8825, 0.2847, 0.8825, 0.2742, 0.06551, 0.298, 0.8825, 0.298, 0.3093, 0.3, 0.3066, 0.3, 0.1732, 0.3, 0.1485, 0.298, 0.146, 0.298, 0.1708, 0.3117, 0.1791, 0.3117, 0.9098, 0.3315, 0.9248, 0.3505, 0.9286, 0.3315, 0.9248, 0.3315, 0.9263, 0.3505, 0.9301, 0.3315, 0.9248, 0.3062, 0.9156, 0.3062, 0.9156, 0.3315, 0.9263, 0.3, 0.1485, 0.3, 0.128, 0.298, 0.1255, 0.298, 0.146, 0.3, 0.1732, 0.298, 0.1708, 0.3, 0.8879, 0.3046, 0.8995, 0.3, 0.8897, 0.3046, 0.303, 0.298, 0.1708, 0.298, 0.8804, 0.3, 0.8879, 0.2742, 0.06551, 0.2742, 0.2495, 0.2742, 0.2571, 0.3, 0.8897, 0.298, 0.8825, 0.3, 0.3066, 0.3046, 0.8995, 0.3046, 0.303, 0.3117, 0.2994, 0.3, 0.2066, 0.298, 0.2087, 0.298, 0.09661, 0.3, 0.1009, 0.2955, 0.9034, 0.2879, 0.8905, 0.2879, 0.8905, 0.2955, 0.9034, 0.3, 0.128, 0.3, 0.1131, 0.298, 0.1106, 0.298, 0.1255, 0.3117, 0.1791, 0.3046, 0.1756, 0.3046, 0.8982, 0.3117, 0.9098, 0.2742, 0.2452, 0.2742, 0.2468, 0.2742, 0.06551, 0.2742, 0.06551, 0.2742, 0.2305, 0.2742, 0.2371, 0.5088, 0.2225, 0.5088, 0.2239, 0.3117, 0.2239, 0.3117, 0.2225, 0.2742, 0.2138, 0.2742, 0.2225, 0.2742, 0.06551, 0.298, 0.2138, 0.298, 0.06551, 0.298, 0.09661, 0.298, 0.2087, 0.5088, 0.2024, 0.5088, 0.215, 0.3117, 0.215, 0.3117, 0.2024, 0.298, 0.1708, 0.298, 0.06551, 0.298, 0.8804, 0.3, 0.2311, 0.3, 0.245, 0.298, 0.2476, 0.298, 0.2338, 0.3, 0.2711, 0.3, 0.3066, 0.298, 0.3093, 0.298, 0.2738, 0.298, 0.2678, 0.298, 0.2571, 0.298, 0.2338, 0.298, 0.2806, 0.298, 0.2678, 0.298, 0.2338, 0.298, 0.3145, 0.298, 0.2964, 0.298, 0.2476, 0.298, 0.2738, 0.298, 0.3338, 0.298, 0.3145, 0.298, 0.2738, 0.298, 0.3093, 0.298, 0.2338, 0.298, 0.2476, 0.298, 0.2964, 0.298, 0.2806, 0.298, 0.8825, 0.298, 0.3338, 0.298, 0.3093, 0.298, 0.1708, 0.298, 0.146, 0.298, 0.06551, 0.298, 0.06551, 0.298, 0.146, 0.298, 0.1255, 0.298, 0.06551, 0.298, 0.1255, 0.298, 0.1106, 0.298, 0.1106, 0.298, 0.09661, 0.298, 0.06551, 0.298, 0.06551, 0.5088, 0.215, 0.7058, 0.215, 0.7058, 0.2225, 0.5088, 0.2225, 0.5088, 0.107, 0.7058, 0.107, 0.7058, 0.2024, 0.5088, 0.2024, 0.7058, 0.2994, 0.5088, 0.2994, 0.5088, 0.2639, 0.7058, 0.2639, 0.5088, 0.2239, 0.7058, 0.2239, 0.7058, 0.2239, 0.5088, 0.2239, 0.5088, 0.2994, 0.7058, 0.2994, 0.6671, 0.9301, 0.5088, 0.9323, 0.5088, 0.2225, 0.7058, 0.2225, 0.7058, 0.2239, 0.5088, 0.2239, 0.5088, 0.2024, 0.7058, 0.2024, 0.7058, 0.215, 0.5088, 0.215, 0.5088, 0.1544, 0.5088, 0.1339, 0.3117, 0.1339, 0.3117, 0.1544, 0.5088, 0.9307, 0.3505, 0.9286, 0.3505, 0.9301, 0.5088, 0.9323, 0.5088, 0.107, 0.5088, 0.2024, 0.3117, 0.2024, 0.3117, 0.107, 0.3117, 0.2994, 0.3117, 0.2639, 0.5088, 0.2639, 0.5088, 0.2994, 0.5088, 0.1791, 0.5088, 0.1544, 0.3117, 0.1544, 0.3117, 0.1791, 0.5088, 0.2239, 0.5088, 0.2377, 0.3117, 0.2377, 0.3117, 0.2239, 0.5088, 0.1339, 0.5088, 0.1189, 0.3117, 0.1189, 0.3117, 0.1339, 0.5088, 0.2239, 0.5088, 0.2239, 0.3117, 0.2239, 0.3117, 0.2239, 0.5088, 0.2994, 0.5088, 0.9323, 0.3505, 0.9301, 0.3117, 0.2994, 0.3505, 0.9286, 0.5088, 0.9307, 0.5088, 0.1791, 0.3117, 0.1791, 0.5088, 0.2377, 0.5088, 0.2639, 0.3117, 0.2639, 0.3117, 0.2377])
me_seat.materials.append(mat_defaultwhite)
me_seat.use_remesh_preserve_volume = False
me_seat.use_remesh_preserve_attributes = False
me_seat.use_mirror_vertex_groups = False
me_seat.update()

# ---- objects
ob_seat = bpy.data.objects.new('seat', me_seat)

# ---- transforms, parenting, visibility, modifiers, constraints
ob_seat.location = (0.0, 0.0, 0.0)
ob_seat.lineart.crease_threshold = 0.0
_m = ob_seat.modifiers.new('Auto Smooth', 'NODES')
_m.node_group = ng_auto_smooth
_gi = [s.identifier for s in ng_auto_smooth.interface.items_tree if s.item_type == 'SOCKET' and s.in_out == 'INPUT']
_m[_gi[1]] = 3.142  # Angle

# ---- collection membership
col_collection_1.objects.link(ob_seat)

# ---- scene / render settings (as saved in the file)
scene.frame_start = 1; scene.frame_end = 250; scene.frame_set(1)
scene.render.engine = 'BLENDER_EEVEE_NEXT'
scene.render.resolution_percentage = 50
scene.render.dither_intensity = 0.0
scene.cycles.use_denoising = False
scene.cycles.samples = 10
scene.cycles.sampling_pattern = 'TABULATED_SOBOL'
scene.cycles.light_sampling_threshold = 0.0
scene.cycles.use_adaptive_sampling = False
scene.cycles.use_light_tree = False
scene.cycles.blur_glossy = 0.0
scene.cycles.pixel_filter_type = 'GAUSSIAN'
scene.cycles.sample_clamp_indirect = 0.0
scene.view_settings.view_transform = 'Standard'
bpy.context.view_layer.update()

# ---- added for rendering (the .blend has no active camera and no usable light): camera, sun
cam_auto = bpy.data.cameras.new('AutoCamera')
cam_auto.lens = 50.0
cam_auto.sensor_width = 36.0
cam_auto.clip_end = 1000.0
ob_auto_camera = bpy.data.objects.new('AutoCamera', cam_auto)
scene.collection.objects.link(ob_auto_camera)
ob_auto_camera.location = (0.618724, -0.891285, 0.722531)
ob_auto_camera.rotation_euler = (1.09748, -7.21219e-08, 0.694738)
scene.camera = ob_auto_camera
light_auto_sun = bpy.data.lights.new('AutoSun', 'SUN')
light_auto_sun.energy = 3.0
light_auto_sun.angle = 0.0523599
ob_auto_sun = bpy.data.objects.new('AutoSun', light_auto_sun)
scene.collection.objects.link(ob_auto_sun)
ob_auto_sun.rotation_euler = (0.872665, 0.174533, 0.523599)
bpy.context.view_layer.update()
